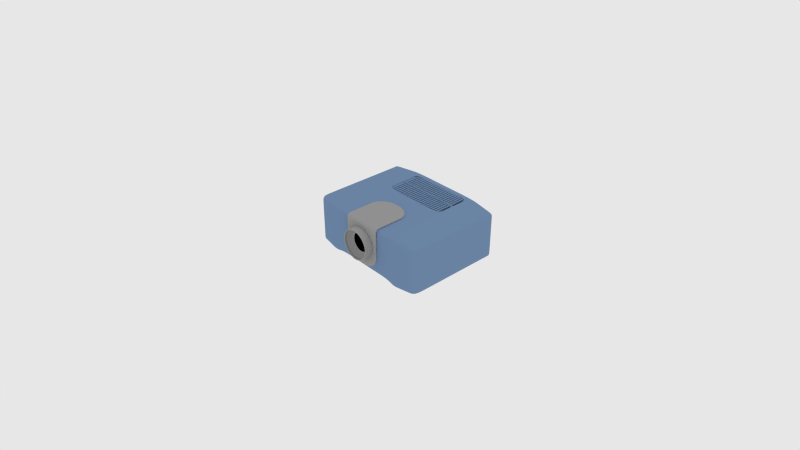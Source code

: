 # Source: projetor.blend  (saved by Blender 2.56.0; exported with 4.5.12 LTS)
import bpy
from mathutils import Matrix  # noqa: F401  (used for matrix-valued properties, if any)

bpy.ops.wm.read_factory_settings(use_empty=True)
scene = bpy.context.scene
scene.name = 'Scene'

# ---- collections
col_collection_1 = bpy.data.collections.new('Collection 1'); scene.collection.children.link(col_collection_1)

# ---- materials (node trees are filled in below, after node groups)
mat_projector = bpy.data.materials.new('Projector')
mat_projector.alpha_threshold = 0.0
mat_projector.use_transparent_shadow = False
mat_projector.diffuse_color = (0.1716, 0.2718, 0.437, 1.0)
mat_projector.roughness = 0.5
mat_projector.line_color = (0.0, 0.0, 0.0, 1.0)
mat_lense = bpy.data.materials.new('Lense')
mat_lense.alpha_threshold = 0.0
mat_lense.use_transparent_shadow = False
mat_lense.preview_render_type = 'SHADERBALL'
mat_lense.diffuse_color = (0.3343, 0.3343, 0.3343, 1.0)
mat_lense.roughness = 0.5
mat_lense.line_color = (0.0, 0.0, 0.0, 1.0)
mat_black = bpy.data.materials.new('Black')
mat_black.alpha_threshold = 0.0
mat_black.use_transparent_shadow = False
mat_black.diffuse_color = (0.0, 0.0, 0.0, 1.0)
mat_black.roughness = 0.5
mat_black.line_color = (0.0, 0.0, 0.0, 1.0)

# ---- material node trees

# ---- world
world_world = bpy.data.worlds.new('World'); scene.world = world_world
world_world.color = (0.8007, 0.8007, 0.8007)
world_world.use_sun_shadow = False
world_world.sun_shadow_jitter_overblur = 0.0
world_world.cycles.sampling_method = 'MANUAL'
world_world.cycles.sample_map_resolution = 256

# ---- cameras
cam_camera = bpy.data.cameras.new('Camera')
cam_camera.clip_end = 100.0
cam_camera.lens = 35.0
cam_camera.ortho_scale = 7.314
cam_camera.dof.focus_distance = 0.0
cam_camera.dof.aperture_fstop = 128.0

# ---- lights
light_lamp = bpy.data.lights.new('Lamp', 'POINT')
light_lamp.transmission_factor = 0.0
light_lamp.cutoff_distance = 30.0
light_lamp.energy = 100.0
light_lamp.shadow_buffer_clip_start = 1.001
light_lamp.shadow_soft_size = 1.0
light_lamp.shadow_maximum_resolution = 0.006
light_lamp.use_absolute_resolution = True
light_lamp.cycles.use_multiple_importance_sampling = False

# ---- meshes
me_projector = bpy.data.meshes.new('Projector')
me_projector.from_pydata([(0.1105, 0.03413, -0.1894), (-0.1106, 0.03413, -0.1894), (0.1105, 0.03413, -0.0666), (-0.1106, 0.03413, -0.0666), (0.1058, 0.03413, -0.1894), (0.1011, 0.03413, -0.1894), (0.09641, 0.03413, -0.1894), (0.0917, 0.03413, -0.1894), (0.087, 0.03413, -0.1894), (0.08229, 0.03413, -0.1894), (0.07759, 0.03413, -0.1894), (0.07288, 0.03413, -0.1894), (0.06818, 0.03413, -0.1894), (0.06347, 0.03413, -0.1894), (0.05877, 0.03413, -0.1894), (0.05406, 0.03413, -0.1894), (0.04936, 0.03413, -0.1894), (0.04465, 0.03413, -0.1894), (0.03995, 0.03413, -0.1894), (0.03525, 0.03413, -0.1894), (0.03054, 0.03413, -0.1894), (0.02584, 0.03413, -0.1894), (0.02113, 0.03413, -0.1894), (0.01643, 0.03413, -0.1894), (0.01172, 0.03413, -0.1894), (0.007016, 0.03413, -0.1894), (0.002311, 0.03413, -0.1894), (-0.002394, 0.03413, -0.1894), (-0.007098, 0.03413, -0.1894), (-0.0118, 0.03413, -0.1894), (-0.01651, 0.03413, -0.1894), (-0.02121, 0.03413, -0.1894), (-0.02592, 0.03413, -0.1894), (-0.03062, 0.03413, -0.1894), (-0.03533, 0.03413, -0.1894), (-0.04003, 0.03413, -0.1894), (-0.04474, 0.03413, -0.1894), (-0.04944, 0.03413, -0.1894), (-0.05415, 0.03413, -0.1894), (-0.05885, 0.03413, -0.1894), (-0.06356, 0.03413, -0.1894), (-0.06826, 0.03413, -0.1894), (-0.07297, 0.03413, -0.1894), (-0.07767, 0.03413, -0.1894), (-0.08238, 0.03413, -0.1894), (-0.08708, 0.03413, -0.1894), (-0.09179, 0.03413, -0.1894), (-0.09649, 0.03413, -0.1894), (-0.1012, 0.03413, -0.1894), (-0.1059, 0.03413, -0.1894), (0.1058, 0.03413, -0.0666), (0.1011, 0.03413, -0.0666), (0.09641, 0.03413, -0.0666), (0.0917, 0.03413, -0.0666), (0.087, 0.03413, -0.0666), (0.08229, 0.03413, -0.0666), (0.07759, 0.03413, -0.0666), (0.07288, 0.03413, -0.0666), (0.06818, 0.03413, -0.0666), (0.06347, 0.03413, -0.0666), (0.05877, 0.03413, -0.0666), (0.05406, 0.03413, -0.0666), (0.04936, 0.03413, -0.0666), (0.04465, 0.03413, -0.0666), (0.03995, 0.03413, -0.0666), (0.03525, 0.03413, -0.0666), (0.03054, 0.03413, -0.0666), (0.02584, 0.03413, -0.0666), (0.02113, 0.03413, -0.0666), (0.01643, 0.03413, -0.0666), (0.01172, 0.03413, -0.0666), (0.007016, 0.03413, -0.0666), (0.002311, 0.03413, -0.0666), (-0.002394, 0.03413, -0.0666), (-0.007098, 0.03413, -0.0666), (-0.0118, 0.03413, -0.0666), (-0.01651, 0.03413, -0.0666), (-0.02121, 0.03413, -0.0666), (-0.02592, 0.03413, -0.0666), (-0.03062, 0.03413, -0.0666), (-0.03533, 0.03413, -0.0666), (-0.04003, 0.03413, -0.0666), (-0.04474, 0.03413, -0.0666), (-0.04944, 0.03413, -0.0666), (-0.05415, 0.03413, -0.0666), (-0.05885, 0.03413, -0.0666), (-0.06356, 0.03413, -0.0666), (-0.06826, 0.03413, -0.0666), (-0.07297, 0.03413, -0.0666), (-0.07767, 0.03413, -0.0666), (-0.08238, 0.03413, -0.0666), (-0.08708, 0.03413, -0.0666), (-0.09179, 0.03413, -0.0666), (-0.09649, 0.03413, -0.0666), (-0.1012, 0.03413, -0.0666), (-0.1059, 0.03413, -0.0666), (0.1105, 0.03413, -0.1828), (0.1105, 0.03413, -0.07323), (-0.1106, 0.03413, -0.1828), (-0.1106, 0.03413, -0.07323), (0.1058, 0.02938, -0.07323), (0.1058, 0.02938, -0.1828), (0.1011, 0.02938, -0.07323), (0.1011, 0.02938, -0.1828), (0.09641, 0.02938, -0.07323), (0.09641, 0.02938, -0.1828), (0.0917, 0.02938, -0.07323), (0.0917, 0.02938, -0.1828), (0.087, 0.02938, -0.07323), (0.087, 0.02938, -0.1828), (0.08229, 0.02938, -0.07323), (0.08229, 0.02938, -0.1828), (0.07759, 0.02938, -0.07323), (0.07759, 0.02938, -0.1828), (0.07288, 0.02938, -0.07323), (0.07288, 0.02938, -0.1828), (0.06818, 0.02938, -0.07323), (0.06818, 0.02938, -0.1828), (0.06347, 0.02938, -0.07323), (0.06347, 0.02938, -0.1828), (0.05877, 0.02938, -0.07323), (0.05877, 0.02938, -0.1828), (0.05406, 0.02938, -0.07323), (0.05406, 0.02938, -0.1828), (0.04936, 0.02938, -0.07323), (0.04936, 0.02938, -0.1828), (0.04465, 0.02938, -0.07323), (0.04465, 0.02938, -0.1828), (0.03995, 0.02938, -0.07323), (0.03995, 0.02938, -0.1828), (0.03525, 0.02938, -0.07323), (0.03525, 0.02938, -0.1828), (0.03054, 0.02938, -0.07323), (0.03054, 0.02938, -0.1828), (0.02584, 0.02938, -0.07323), (0.02584, 0.02938, -0.1828), (0.02113, 0.02938, -0.07323), (0.02113, 0.02938, -0.1828), (0.01643, 0.02938, -0.07323), (0.01643, 0.02938, -0.1828), (0.01172, 0.02938, -0.07323), (0.01172, 0.02938, -0.1828), (0.007016, 0.02938, -0.07323), (0.007016, 0.02938, -0.1828), (0.002311, 0.02938, -0.07323), (0.002311, 0.02938, -0.1828), (-0.002394, 0.02938, -0.07323), (-0.002394, 0.02938, -0.1828), (-0.007098, 0.02938, -0.07323), (-0.007098, 0.02938, -0.1828), (-0.0118, 0.02938, -0.07323), (-0.0118, 0.02938, -0.1828), (-0.01651, 0.02938, -0.07323), (-0.01651, 0.02938, -0.1828), (-0.02121, 0.02938, -0.07323), (-0.02121, 0.02938, -0.1828), (-0.02592, 0.02938, -0.07323), (-0.02592, 0.02938, -0.1828), (-0.03062, 0.02938, -0.07323), (-0.03062, 0.02938, -0.1828), (-0.03533, 0.02938, -0.07323), (-0.03533, 0.02938, -0.1828), (-0.04003, 0.02938, -0.07323), (-0.04003, 0.02938, -0.1828), (-0.04474, 0.02938, -0.07323), (-0.04474, 0.02938, -0.1828), (-0.04944, 0.02938, -0.07323), (-0.04944, 0.02938, -0.1828), (-0.05415, 0.02938, -0.07323), (-0.05415, 0.02938, -0.1828), (-0.05885, 0.02938, -0.07323), (-0.05885, 0.02938, -0.1828), (-0.06356, 0.02938, -0.07323), (-0.06356, 0.02938, -0.1828), (-0.06826, 0.02938, -0.07323), (-0.06826, 0.02938, -0.1828), (-0.07297, 0.02938, -0.07323), (-0.07297, 0.02938, -0.1828), (-0.07767, 0.02938, -0.07323), (-0.07767, 0.02938, -0.1828), (-0.08238, 0.02938, -0.07323), (-0.08238, 0.02938, -0.1828), (-0.08708, 0.02938, -0.07323), (-0.08708, 0.02938, -0.1828), (-0.09179, 0.02938, -0.07323), (-0.09179, 0.02938, -0.1828), (-0.09649, 0.02938, -0.07323), (-0.09649, 0.02938, -0.1828), (-0.1012, 0.02938, -0.07323), (-0.1012, 0.02938, -0.1828), (-0.1059, 0.02938, -0.07323), (-0.1059, 0.02938, -0.1828), (0.1105, 0.03413, -0.1303), (0.1105, 0.03413, -0.1257), (-0.1106, 0.03413, -0.1303), (-0.1106, 0.03413, -0.1257), (0.1058, 0.02938, -0.1303), (0.1058, 0.02938, -0.1257), (0.1011, 0.02938, -0.1257), (0.1011, 0.02938, -0.1303), (0.09641, 0.02938, -0.1257), (0.09641, 0.02938, -0.1303), (0.0917, 0.02938, -0.1257), (0.0917, 0.02938, -0.1303), (0.087, 0.02938, -0.1257), (0.087, 0.02938, -0.1303), (0.08229, 0.02938, -0.1257), (0.08229, 0.02938, -0.1303), (0.07759, 0.02938, -0.1257), (0.07759, 0.02938, -0.1303), (0.07288, 0.02938, -0.1257), (0.07288, 0.02938, -0.1303), (0.06818, 0.02938, -0.1257), (0.06818, 0.02938, -0.1303), (0.06347, 0.02938, -0.1257), (0.06347, 0.02938, -0.1303), (0.05877, 0.02938, -0.1257), (0.05877, 0.02938, -0.1303), (0.05406, 0.02938, -0.1257), (0.05406, 0.02938, -0.1303), (0.04936, 0.02938, -0.1257), (0.04936, 0.02938, -0.1303), (0.04465, 0.02938, -0.1257), (0.04465, 0.02938, -0.1303), (0.03995, 0.02938, -0.1257), (0.03995, 0.02938, -0.1303), (0.03525, 0.02938, -0.1257), (0.03525, 0.02938, -0.1303), (0.03054, 0.02938, -0.1257), (0.03054, 0.02938, -0.1303), (0.02584, 0.02938, -0.1257), (0.02584, 0.02938, -0.1303), (0.02113, 0.02938, -0.1257), (0.02113, 0.02938, -0.1303), (0.01643, 0.02938, -0.1257), (0.01643, 0.02938, -0.1303), (0.01172, 0.02938, -0.1257), (0.01172, 0.02938, -0.1303), (0.007016, 0.02938, -0.1257), (0.007016, 0.02938, -0.1303), (0.002311, 0.02938, -0.1257), (0.002311, 0.02938, -0.1303), (-0.002394, 0.02938, -0.1257), (-0.002394, 0.02938, -0.1303), (-0.007098, 0.02938, -0.1257), (-0.007098, 0.02938, -0.1303), (-0.0118, 0.02938, -0.1257), (-0.0118, 0.02938, -0.1303), (-0.01651, 0.02938, -0.1257), (-0.01651, 0.02938, -0.1303), (-0.02121, 0.02938, -0.1257), (-0.02121, 0.02938, -0.1303), (-0.02592, 0.02938, -0.1257), (-0.02592, 0.02938, -0.1303), (-0.03062, 0.02938, -0.1257), (-0.03062, 0.02938, -0.1303), (-0.03533, 0.02938, -0.1257), (-0.03533, 0.02938, -0.1303), (-0.04003, 0.02938, -0.1257), (-0.04003, 0.02938, -0.1303), (-0.04474, 0.02938, -0.1257), (-0.04474, 0.02938, -0.1303), (-0.04944, 0.02938, -0.1257), (-0.04944, 0.02938, -0.1303), (-0.05415, 0.02938, -0.1257), (-0.05415, 0.02938, -0.1303), (-0.05885, 0.02938, -0.1257), (-0.05885, 0.02938, -0.1303), (-0.06356, 0.02938, -0.1257), (-0.06356, 0.02938, -0.1303), (-0.06826, 0.02938, -0.1257), (-0.06826, 0.02938, -0.1303), (-0.07297, 0.02938, -0.1257), (-0.07297, 0.02938, -0.1303), (-0.07767, 0.02938, -0.1257), (-0.07767, 0.02938, -0.1303), (-0.08238, 0.02938, -0.1257), (-0.08238, 0.02938, -0.1303), (-0.08708, 0.02938, -0.1257), (-0.08708, 0.02938, -0.1303), (-0.09179, 0.02938, -0.1257), (-0.09179, 0.02938, -0.1303), (-0.09649, 0.02938, -0.1257), (-0.09649, 0.02938, -0.1303), (-0.1012, 0.02938, -0.1257), (-0.1012, 0.02938, -0.1303), (-0.1059, 0.02938, -0.1257), (-0.1059, 0.02938, -0.1303), (0.1105, 0.03413, -0.1262), (0.1105, 0.03413, -0.1298), (-0.1106, 0.03413, -0.1262), (-0.1106, 0.03413, -0.1298), (0.1058, 0.03413, -0.1262), (0.1058, 0.03413, -0.1298), (0.1011, 0.03413, -0.1262), (0.1011, 0.03413, -0.1298), (0.09641, 0.03413, -0.1262), (0.09641, 0.03413, -0.1298), (0.0917, 0.03413, -0.1262), (0.0917, 0.03413, -0.1298), (0.087, 0.03413, -0.1262), (0.087, 0.03413, -0.1298), (0.08229, 0.03413, -0.1262), (0.08229, 0.03413, -0.1298), (0.07759, 0.03413, -0.1262), (0.07759, 0.03413, -0.1298), (0.07288, 0.03413, -0.1262), (0.07288, 0.03413, -0.1298), (0.06818, 0.03413, -0.1262), (0.06818, 0.03413, -0.1298), (0.06347, 0.03413, -0.1262), (0.06347, 0.03413, -0.1298), (0.05877, 0.03413, -0.1262), (0.05877, 0.03413, -0.1298), (0.05406, 0.03413, -0.1262), (0.05406, 0.03413, -0.1298), (0.04936, 0.03413, -0.1262), (0.04936, 0.03413, -0.1298), (0.04465, 0.03413, -0.1262), (0.04465, 0.03413, -0.1298), (0.03995, 0.03413, -0.1262), (0.03995, 0.03413, -0.1298), (0.03525, 0.03413, -0.1262), (0.03525, 0.03413, -0.1298), (0.03054, 0.03413, -0.1262), (0.03054, 0.03413, -0.1298), (0.02584, 0.03413, -0.1262), (0.02584, 0.03413, -0.1298), (0.02113, 0.03413, -0.1262), (0.02113, 0.03413, -0.1298), (0.01643, 0.03413, -0.1262), (0.01643, 0.03413, -0.1298), (0.01172, 0.03413, -0.1262), (0.01172, 0.03413, -0.1298), (0.007016, 0.03413, -0.1262), (0.007016, 0.03413, -0.1298), (0.002311, 0.03413, -0.1262), (0.002311, 0.03413, -0.1298), (-0.002394, 0.03413, -0.1262), (-0.002394, 0.03413, -0.1298), (-0.007098, 0.03413, -0.1262), (-0.007098, 0.03413, -0.1298), (-0.0118, 0.03413, -0.1262), (-0.0118, 0.03413, -0.1298), (-0.01651, 0.03413, -0.1262), (-0.01651, 0.03413, -0.1298), (-0.02121, 0.03413, -0.1298), (-0.02121, 0.03413, -0.1262), (-0.02592, 0.03413, -0.1262), (-0.02592, 0.03413, -0.1298), (-0.03062, 0.03413, -0.1262), (-0.03062, 0.03413, -0.1298), (-0.03533, 0.03413, -0.1298), (-0.03533, 0.03413, -0.1262), (-0.04003, 0.03413, -0.1262), (-0.04003, 0.03413, -0.1298), (-0.04474, 0.03413, -0.1298), (-0.04474, 0.03413, -0.1262), (-0.04944, 0.03413, -0.1298), (-0.04944, 0.03413, -0.1262), (-0.05415, 0.03413, -0.1298), (-0.05415, 0.03413, -0.1262), (-0.05885, 0.03413, -0.1298), (-0.05885, 0.03413, -0.1262), (-0.06356, 0.03413, -0.1298), (-0.06356, 0.03413, -0.1262), (-0.06826, 0.03413, -0.1298), (-0.06826, 0.03413, -0.1262), (-0.07297, 0.03413, -0.1298), (-0.07297, 0.03413, -0.1262), (-0.07767, 0.03413, -0.1262), (-0.07767, 0.03413, -0.1298), (-0.08238, 0.03413, -0.1298), (-0.08238, 0.03413, -0.1262), (-0.08708, 0.03413, -0.1298), (-0.08708, 0.03413, -0.1262), (-0.09179, 0.03413, -0.1298), (-0.09179, 0.03413, -0.1262), (-0.09649, 0.03413, -0.1298), (-0.09649, 0.03413, -0.1262), (-0.1012, 0.03413, -0.1298), (-0.1012, 0.03413, -0.1262), (-0.1059, 0.03413, -0.1298), (-0.1059, 0.03413, -0.1262), (-0.1012, 0.03346, -0.1254), (-0.09649, 0.03346, -0.1254), (-0.1012, 0.03346, -0.1306), (-0.09649, 0.03346, -0.1306), (-0.09179, 0.03346, -0.1254), (-0.08708, 0.03346, -0.1254), (-0.09179, 0.03346, -0.1306), (-0.08708, 0.03346, -0.1306), (-0.08238, 0.03346, -0.1254), (-0.07767, 0.03346, -0.1254), (-0.08238, 0.03346, -0.1306), (-0.07767, 0.03346, -0.1306), (-0.07297, 0.03346, -0.1254), (-0.06826, 0.03346, -0.1254), (-0.07297, 0.03346, -0.1306), (-0.06826, 0.03346, -0.1306), (-0.06356, 0.03346, -0.1254), (-0.05885, 0.03346, -0.1254), (-0.06356, 0.03346, -0.1306), (-0.05885, 0.03346, -0.1306), (-0.05415, 0.03346, -0.1254), (-0.04944, 0.03346, -0.1254), (-0.05415, 0.03346, -0.1306), (-0.04944, 0.03346, -0.1306), (-0.04474, 0.03346, -0.1254), (-0.04003, 0.03346, -0.1254), (-0.04474, 0.03346, -0.1306), (-0.04003, 0.03346, -0.1306), (-0.03062, 0.03346, -0.1254), (-0.03533, 0.03346, -0.1254), (-0.03062, 0.03346, -0.1306), (-0.03533, 0.03346, -0.1306), (-0.02592, 0.03346, -0.1254), (-0.02121, 0.03346, -0.1254), (-0.02121, 0.03346, -0.1306), (-0.02592, 0.03346, -0.1306), (-0.0118, 0.03346, -0.1254), (-0.01651, 0.03346, -0.1254), (-0.0118, 0.03346, -0.1306), (-0.01651, 0.03346, -0.1306), (-0.007098, 0.03346, -0.1254), (-0.002394, 0.03346, -0.1254), (-0.007098, 0.03346, -0.1306), (-0.002394, 0.03346, -0.1306), (0.007016, 0.03346, -0.1254), (0.002311, 0.03346, -0.1254), (0.007016, 0.03346, -0.1306), (0.002311, 0.03346, -0.1306), (0.01643, 0.03346, -0.1254), (0.01172, 0.03346, -0.1254), (0.01643, 0.03346, -0.1306), (0.01172, 0.03346, -0.1306), (0.02584, 0.03346, -0.1254), (0.02113, 0.03346, -0.1254), (0.02584, 0.03346, -0.1306), (0.02113, 0.03346, -0.1306), (0.03525, 0.03346, -0.1254), (0.03054, 0.03346, -0.1254), (0.03525, 0.03346, -0.1306), (0.03054, 0.03346, -0.1306), (0.04465, 0.03346, -0.1254), (0.03995, 0.03346, -0.1254), (0.04465, 0.03346, -0.1306), (0.03995, 0.03346, -0.1306), (0.05406, 0.03346, -0.1254), (0.04936, 0.03346, -0.1254), (0.05406, 0.03346, -0.1306), (0.04936, 0.03346, -0.1306), (0.06347, 0.03346, -0.1254), (0.05877, 0.03346, -0.1254), (0.06347, 0.03346, -0.1306), (0.05877, 0.03346, -0.1306), (0.07288, 0.03346, -0.1254), (0.06818, 0.03346, -0.1254), (0.07288, 0.03346, -0.1306), (0.06818, 0.03346, -0.1306), (0.08229, 0.03346, -0.1254), (0.07759, 0.03346, -0.1254), (0.08229, 0.03346, -0.1306), (0.07759, 0.03346, -0.1306), (0.0917, 0.03346, -0.1254), (0.087, 0.03346, -0.1254), (0.0917, 0.03346, -0.1306), (0.087, 0.03346, -0.1306), (0.1011, 0.03346, -0.1254), (0.09641, 0.03346, -0.1254), (0.1011, 0.03346, -0.1306), (0.09641, 0.03346, -0.1306), (-0.1012, 0.03346, -0.1886), (-0.1012, 0.03346, -0.06744), (-0.09649, 0.03346, -0.1886), (-0.09649, 0.03346, -0.06744), (-0.09179, 0.03346, -0.1886), (-0.09179, 0.03346, -0.06744), (-0.08708, 0.03346, -0.1886), (-0.08708, 0.03346, -0.06744), (-0.08238, 0.03346, -0.1886), (-0.08238, 0.03346, -0.06744), (-0.07767, 0.03346, -0.1886), (-0.07767, 0.03346, -0.06744), (-0.07297, 0.03346, -0.1886), (-0.07297, 0.03346, -0.06744), (-0.06826, 0.03346, -0.1886), (-0.06826, 0.03346, -0.06744), (-0.06356, 0.03346, -0.1886), (-0.06356, 0.03346, -0.06744), (-0.05885, 0.03346, -0.1886), (-0.05885, 0.03346, -0.06744), (-0.05415, 0.03346, -0.1886), (-0.05415, 0.03346, -0.06744), (-0.04944, 0.03346, -0.1886), (-0.04944, 0.03346, -0.06744), (-0.04474, 0.03346, -0.1886), (-0.04474, 0.03346, -0.06744), (-0.04003, 0.03346, -0.1886), (-0.04003, 0.03346, -0.06744), (-0.03533, 0.03346, -0.1886), (-0.03533, 0.03346, -0.06744), (-0.03062, 0.03346, -0.1886), (-0.03062, 0.03346, -0.06744), (-0.02592, 0.03346, -0.1886), (-0.02592, 0.03346, -0.06744), (-0.02121, 0.03346, -0.1886), (-0.02121, 0.03346, -0.06744), (-0.01651, 0.03346, -0.1886), (-0.01651, 0.03346, -0.06744), (-0.0118, 0.03346, -0.1886), (-0.0118, 0.03346, -0.06744), (-0.007098, 0.03346, -0.1886), (-0.007098, 0.03346, -0.06744), (-0.002394, 0.03346, -0.1886), (-0.002394, 0.03346, -0.06744), (0.002311, 0.03346, -0.1886), (0.002311, 0.03346, -0.06744), (0.007016, 0.03346, -0.1886), (0.007016, 0.03346, -0.06744), (0.01172, 0.03346, -0.1886), (0.01172, 0.03346, -0.06744), (0.01643, 0.03346, -0.1886), (0.01643, 0.03346, -0.06744), (0.02113, 0.03346, -0.1886), (0.02113, 0.03346, -0.06744), (0.02584, 0.03346, -0.1886), (0.02584, 0.03346, -0.06744), (0.03054, 0.03346, -0.1886), (0.03054, 0.03346, -0.06744), (0.03525, 0.03346, -0.1886), (0.03525, 0.03346, -0.06744), (0.03995, 0.03346, -0.1886), (0.03995, 0.03346, -0.06744), (0.04465, 0.03346, -0.1886), (0.04465, 0.03346, -0.06744), (0.04936, 0.03346, -0.1886), (0.04936, 0.03346, -0.06744), (0.05406, 0.03346, -0.1886), (0.05406, 0.03346, -0.06744), (0.05877, 0.03346, -0.1886), (0.05877, 0.03346, -0.06744), (0.06347, 0.03346, -0.1886), (0.06347, 0.03346, -0.06744), (0.06818, 0.03346, -0.1886), (0.06818, 0.03346, -0.06744), (0.07288, 0.03346, -0.1886), (0.07288, 0.03346, -0.06744), (0.07759, 0.03346, -0.1886), (0.07759, 0.03346, -0.06744), (0.08229, 0.03346, -0.1886), (0.08229, 0.03346, -0.06744), (0.087, 0.03346, -0.1886), (0.087, 0.03346, -0.06744), (0.0917, 0.03346, -0.1886), (0.0917, 0.03346, -0.06744), (0.09641, 0.03346, -0.1886), (0.09641, 0.03346, -0.06744), (0.1011, 0.03346, -0.1886), (0.1011, 0.03346, -0.06744), (-4.124e-05, 0.01807, 0.165), (0.009713, 0.01711, 0.165), (0.01909, 0.01426, 0.165), (0.02774, 0.009643, 0.165), (0.03531, 0.003425, 0.165), (0.04153, -0.004152, 0.165), (0.04615, -0.0128, 0.165), (0.049, -0.02218, 0.165), (0.04996, -0.03193, 0.165), (0.049, -0.04169, 0.165), (0.04615, -0.05106, 0.165), (0.04153, -0.05971, 0.165), (0.03531, -0.06729, 0.165), (0.02774, -0.0735, 0.165), (0.01909, -0.07812, 0.165), (0.009713, -0.08097, 0.165), (-4.125e-05, -0.08193, 0.165), (-0.009796, -0.08097, 0.165), (-0.0354, -0.06729, 0.165), (-0.04161, -0.05971, 0.165), (-0.04624, -0.05106, 0.165), (-0.04908, -0.04169, 0.165), (-0.05004, -0.03193, 0.165), (-0.04908, -0.02218, 0.165), (-0.04624, -0.0128, 0.165), (-0.04161, -0.004152, 0.165), (-0.0354, 0.003425, 0.165), (-0.02782, 0.009643, 0.165), (-0.01918, 0.01426, 0.165), (-0.009796, 0.01711, 0.165), (-0.009796, 0.01711, 0.1543), (-0.01918, 0.01426, 0.1543), (-0.02782, 0.009643, 0.1543), (-0.0354, 0.003425, 0.1543), (-0.04161, -0.004152, 0.1543), (-0.04624, -0.0128, 0.1543), (-0.04908, -0.02218, 0.1543), (-0.05004, -0.03193, 0.1543), (-0.04908, -0.04169, 0.1543), (-0.04624, -0.05106, 0.1543), (-0.04161, -0.05971, 0.1543), (-0.0354, -0.06729, 0.1543), (-0.02782, -0.0735, 0.1543), (-0.01918, -0.07812, 0.1543), (-0.009796, -0.08097, 0.1543), (-4.125e-05, -0.08193, 0.1543), (0.009713, -0.08097, 0.1543), (0.01909, -0.07812, 0.1543), (0.02774, -0.0735, 0.1543), (0.03531, -0.06729, 0.1543), (0.04153, -0.05971, 0.1543), (0.04615, -0.05106, 0.1543), (0.049, -0.04169, 0.1543), (0.04996, -0.03193, 0.1543), (0.049, -0.02218, 0.1543), (0.04615, -0.0128, 0.1543), (0.04153, -0.004152, 0.1543), (0.03531, 0.003425, 0.1543), (0.02774, 0.009643, 0.1543), (0.01909, 0.01426, 0.1543), (0.009713, 0.01711, 0.1543), (-4.124e-05, 0.01807, 0.1543), (-4.124e-05, 0.01797, 0.154), (0.009694, 0.01701, 0.154), (0.01906, 0.01417, 0.154), (0.02768, 0.009562, 0.154), (0.03524, 0.003356, 0.154), (0.04145, -0.004206, 0.154), (0.04606, -0.01283, 0.154), (0.0489, -0.0222, 0.154), (0.04986, -0.03193, 0.154), (0.0489, -0.04167, 0.154), (0.04606, -0.05103, 0.154), (0.04145, -0.05965, 0.154), (0.03524, -0.06722, 0.154), (0.02768, -0.07342, 0.154), (0.01906, -0.07803, 0.154), (0.009694, -0.08087, 0.154), (-4.125e-05, -0.08183, 0.154), (-0.009777, -0.08087, 0.154), (-0.01914, -0.07803, 0.154), (-0.02777, -0.07342, 0.154), (-0.03533, -0.06722, 0.154), (-0.04153, -0.05965, 0.154), (-0.04614, -0.05103, 0.154), (-0.04898, -0.04167, 0.154), (-0.04994, -0.03193, 0.154), (-0.04898, -0.0222, 0.154), (-0.04614, -0.01283, 0.154), (-0.04153, -0.004206, 0.154), (-0.03533, 0.003356, 0.154), (-0.02777, 0.009562, 0.154), (-0.01914, 0.01417, 0.154), (-0.009777, 0.01701, 0.154), (-0.00984, 0.01733, 0.1536), (-0.01926, 0.01447, 0.1536), (-0.02795, 0.009832, 0.1536), (-0.03556, 0.003585, 0.1536), (-0.0418, -0.004026, 0.1536), (-0.04644, -0.01271, 0.1536), (-0.0493, -0.02213, 0.1536), (-0.05027, -0.03193, 0.1536), (-0.0493, -0.04173, 0.1536), (-0.04644, -0.05115, 0.1536), (-0.0418, -0.05984, 0.1536), (-0.03556, -0.06745, 0.1536), (-0.02795, -0.07369, 0.1536), (-0.01926, -0.07833, 0.1536), (-0.00984, -0.08119, 0.1536), (-4.125e-05, -0.08216, 0.1536), (0.009758, -0.08119, 0.1536), (0.01918, -0.07833, 0.1536), (0.02786, -0.07369, 0.1536), (0.03547, -0.06745, 0.1536), (0.04172, -0.05984, 0.1536), (0.04636, -0.05115, 0.1536), (0.04922, -0.04173, 0.1536), (0.05019, -0.03193, 0.1536), (0.04922, -0.02213, 0.1536), (0.04636, -0.01271, 0.1536), (0.04172, -0.004026, 0.1536), (0.03547, 0.003585, 0.1536), (0.02786, 0.009832, 0.1536), (0.01918, 0.01447, 0.1536), (0.009758, 0.01733, 0.1536), (-4.124e-05, 0.0183, 0.1536), (-4.124e-05, 0.0183, 0.1399), (0.009758, 0.01733, 0.1399), (0.01918, 0.01447, 0.1399), (0.02786, 0.009832, 0.1399), (0.03547, 0.003585, 0.1399), (0.04172, -0.004026, 0.1399), (0.04636, -0.01271, 0.1399), (0.04922, -0.02213, 0.1399), (0.05019, -0.03193, 0.1399), (0.04922, -0.04173, 0.1399), (0.04636, -0.05115, 0.1399), (0.04172, -0.05984, 0.1399), (0.03547, -0.06745, 0.1399), (0.02786, -0.07369, 0.1399), (0.01918, -0.07833, 0.1399), (0.009758, -0.08119, 0.1399), (-4.125e-05, -0.08216, 0.1399), (-0.00984, -0.08119, 0.1399), (-0.01926, -0.07833, 0.1399), (-0.02795, -0.07369, 0.1399), (-0.03556, -0.06745, 0.1399), (-0.0418, -0.05984, 0.1399), (-0.04644, -0.05115, 0.1399), (-0.0493, -0.04173, 0.1399), (-0.05027, -0.03193, 0.1399), (-0.0493, -0.02213, 0.1399), (-0.04644, -0.01271, 0.1399), (-0.0418, -0.004026, 0.1399), (-0.03556, 0.003585, 0.1399), (-0.02795, 0.009832, 0.1399), (-0.01926, 0.01447, 0.1399), (-0.00984, 0.01733, 0.1399), (-0.009723, 0.01674, 0.1392), (-0.01903, 0.01392, 0.1392), (-0.02761, 0.009334, 0.1392), (-0.03513, 0.003162, 0.1392), (-0.04131, -0.004358, 0.1392), (-0.04589, -0.01294, 0.1392), (-0.04872, -0.02225, 0.1392), (-0.04967, -0.03193, 0.1392), (-0.04872, -0.04161, 0.1392), (-0.04589, -0.05092, 0.1392), (-0.04131, -0.0595, 0.1392), (-0.03513, -0.06702, 0.1392), (-0.02761, -0.0732, 0.1392), (-0.01903, -0.07778, 0.1392), (-0.009723, -0.08061, 0.1392), (-4.125e-05, -0.08156, 0.1392), (0.009641, -0.08061, 0.1392), (0.01895, -0.07778, 0.1392), (0.02753, -0.0732, 0.1392), (0.03505, -0.06702, 0.1392), (0.04122, -0.0595, 0.1392), (0.04581, -0.05092, 0.1392), (0.04863, -0.04161, 0.1392), (0.04959, -0.03193, 0.1392), (0.04863, -0.02225, 0.1392), (0.04581, -0.01294, 0.1392), (0.04122, -0.004358, 0.1392), (0.03505, 0.003162, 0.1392), (0.02753, 0.009334, 0.1392), (0.01895, 0.01392, 0.1392), (0.009641, 0.01674, 0.1392), (-4.124e-05, 0.0177, 0.1392), (-4.123e-05, -0.03193, 0.1392), (-0.009642, 0.01634, 0.1654), (-0.01887, 0.01354, 0.1654), (-0.02738, 0.008988, 0.1654), (-0.03484, 0.002868, 0.1654), (-0.04096, -0.004589, 0.1654), (-0.04551, -0.0131, 0.1654), (-0.04831, -0.02233, 0.1654), (-0.04925, -0.03193, 0.1654), (-0.04831, -0.04153, 0.1654), (-0.04551, -0.05076, 0.1654), (-0.04096, -0.05927, 0.1654), (-0.03484, -0.06673, 0.1654), (-0.02738, -0.07285, 0.1654), (-0.01887, -0.0774, 0.1654), (-0.009642, -0.0802, 0.1654), (-4.125e-05, -0.08114, 0.1654), (0.00956, -0.0802, 0.1654), (0.01879, -0.0774, 0.1654), (0.0273, -0.07285, 0.1654), (0.03476, -0.06673, 0.1654), (0.04088, -0.05927, 0.1654), (0.04543, -0.05076, 0.1654), (0.04823, -0.04153, 0.1654), (0.04917, -0.03193, 0.1654), (0.04823, -0.02233, 0.1654), (0.04543, -0.0131, 0.1654), (0.04088, -0.004589, 0.1654), (0.03476, 0.002868, 0.1654), (0.0273, 0.008988, 0.1654), (0.01879, 0.01354, 0.1654), (0.00956, 0.01634, 0.1654), (-4.124e-05, 0.01728, 0.1654), (-4.124e-05, 0.01594, 0.1654), (0.009299, 0.01502, 0.1654), (0.01828, 0.0123, 0.1654), (0.02656, 0.007875, 0.1654), (0.03381, 0.001922, 0.1654), (0.03976, -0.005333, 0.1654), (0.04419, -0.01361, 0.1654), (0.04691, -0.02259, 0.1654), (0.04783, -0.03193, 0.1654), (0.04691, -0.04127, 0.1654), (0.04419, -0.05025, 0.1654), (0.03976, -0.05853, 0.1654), (0.03381, -0.06578, 0.1654), (0.02656, -0.07174, 0.1654), (0.01828, -0.07616, 0.1654), (0.009299, -0.07888, 0.1654), (-4.125e-05, -0.0798, 0.1654), (-0.009381, -0.07888, 0.1654), (-0.01836, -0.07616, 0.1654), (-0.02664, -0.07174, 0.1654), (-0.03389, -0.06578, 0.1654), (-0.03985, -0.05853, 0.1654), (-0.04427, -0.05025, 0.1654), (-0.047, -0.04127, 0.1654), (-0.04792, -0.03193, 0.1654), (-0.047, -0.02259, 0.1654), (-0.04427, -0.01361, 0.1654), (-0.03985, -0.005333, 0.1654), (-0.03389, 0.001922, 0.1654), (-0.02664, 0.007875, 0.1654), (-0.01836, 0.0123, 0.1654), (-0.009381, 0.01502, 0.1654), (-0.009263, 0.01443, 0.165), (-0.01813, 0.01174, 0.165), (-0.0263, 0.007371, 0.165), (-0.03346, 0.001493, 0.165), (-0.03934, -0.00567, 0.165), (-0.04371, -0.01384, 0.165), (-0.0464, -0.02271, 0.165), (-0.04731, -0.03193, 0.165), (-0.0464, -0.04115, 0.165), (-0.04371, -0.05002, 0.165), (-0.03934, -0.05819, 0.165), (-0.03346, -0.06535, 0.165), (-0.0263, -0.07123, 0.165), (-0.01813, -0.0756, 0.165), (-0.009263, -0.07829, 0.165), (-4.125e-05, -0.0792, 0.165), (0.00918, -0.07829, 0.165), (0.01805, -0.0756, 0.165), (0.02622, -0.07123, 0.165), (0.03338, -0.06535, 0.165), (0.03926, -0.05819, 0.165), (0.04363, -0.05002, 0.165), (0.04632, -0.04115, 0.165), (0.04723, -0.03193, 0.165), (0.04632, -0.02271, 0.165), (0.04363, -0.01384, 0.165), (0.03926, -0.00567, 0.165), (0.03338, 0.001493, 0.165), (0.02622, 0.007371, 0.165), (0.01805, 0.01174, 0.165), (0.00918, 0.01443, 0.165), (-4.124e-05, 0.01534, 0.165), (-4.124e-05, 0.01534, 0.1573), (0.00918, 0.01443, 0.1573), (0.01805, 0.01174, 0.1573), (0.02622, 0.007371, 0.1573), (0.03338, 0.001493, 0.1573), (0.03926, -0.00567, 0.1573), (0.04363, -0.01384, 0.1573), (0.04632, -0.02271, 0.1573), (0.04723, -0.03193, 0.1573), (0.04632, -0.04115, 0.1573), (0.04363, -0.05002, 0.1573), (0.03926, -0.05819, 0.1573), (0.03338, -0.06535, 0.1573), (0.02622, -0.07123, 0.1573), (0.01805, -0.0756, 0.1573), (0.00918, -0.07829, 0.1573), (-4.125e-05, -0.0792, 0.1573), (-0.009263, -0.07829, 0.1573), (-0.01813, -0.0756, 0.1573), (-0.0263, -0.07123, 0.1573), (-0.03346, -0.06535, 0.1573), (-0.03934, -0.05819, 0.1573), (-0.04371, -0.05002, 0.1573), (-0.0464, -0.04115, 0.1573), (-0.04731, -0.03193, 0.1573), (-0.0464, -0.02271, 0.1573), (-0.04371, -0.01384, 0.1573), (-0.03934, -0.00567, 0.1573), (-0.03346, 0.001493, 0.1573), (-0.0263, 0.007371, 0.1573), (-0.01813, 0.01174, 0.1573), (-0.009263, 0.01443, 0.1573), (-0.009095, 0.01358, 0.1556), (-0.0178, 0.01094, 0.1556), (-0.02582, 0.006655, 0.1556), (-0.03286, 0.0008842, 0.1556), (-0.03863, -0.006148, 0.1556), (-0.04292, -0.01417, 0.1556), (-0.04556, -0.02288, 0.1556), (-0.04645, -0.03193, 0.1556), (-0.04556, -0.04098, 0.1556), (-0.04292, -0.04969, 0.1556), (-0.03863, -0.05771, 0.1556), (-0.03286, -0.06475, 0.1556), (-0.02582, -0.07052, 0.1556), (-0.0178, -0.0748, 0.1556), (-0.009095, -0.07745, 0.1556), (-4.125e-05, -0.07834, 0.1556), (0.009012, -0.07745, 0.1556), (0.01772, -0.0748, 0.1556), (0.02574, -0.07052, 0.1556), (0.03277, -0.06475, 0.1556), (0.03854, -0.05771, 0.1556), (0.04283, -0.04969, 0.1556), (0.04547, -0.04098, 0.1556), (0.04637, -0.03193, 0.1556), (0.04547, -0.02288, 0.1556), (0.04283, -0.01417, 0.1556), (0.03854, -0.006148, 0.1556), (0.03277, 0.0008841, 0.1556), (0.02574, 0.006655, 0.1556), (0.01772, 0.01094, 0.1556), (0.009012, 0.01358, 0.1556), (-4.124e-05, 0.01448, 0.1556), (-4.124e-05, 0.01236, 0.1526), (0.008599, 0.01151, 0.1526), (0.01691, 0.008989, 0.1526), (0.02457, 0.004896, 0.1526), (0.03128, -0.0006124, 0.1526), (0.03679, -0.007324, 0.1526), (0.04088, -0.01498, 0.1526), (0.0434, -0.02329, 0.1526), (0.04425, -0.03193, 0.1526), (0.0434, -0.04057, 0.1526), (0.04088, -0.04888, 0.1526), (0.03679, -0.05654, 0.1526), (0.03128, -0.06325, 0.1526), (0.02457, -0.06876, 0.1526), (0.01691, -0.07285, 0.1526), (0.008599, -0.07537, 0.1526), (-4.125e-05, -0.07622, 0.1526), (-0.008682, -0.07537, 0.1526), (-0.01699, -0.07285, 0.1526), (-0.02465, -0.06876, 0.1526), (-0.03136, -0.06325, 0.1526), (-0.03687, -0.05654, 0.1526), (-0.04096, -0.04888, 0.1526), (-0.04348, -0.04057, 0.1526), (-0.04433, -0.03193, 0.1526), (-0.04348, -0.02329, 0.1526), (-0.04096, -0.01498, 0.1526), (-0.03687, -0.007324, 0.1526), (-0.03136, -0.0006123, 0.1526), (-0.02465, 0.004896, 0.1526), (-0.01699, 0.008989, 0.1526), (-0.008682, 0.01151, 0.1526), (-0.007749, 0.006818, 0.1463), (-0.01516, 0.00457, 0.1463), (-0.02199, 0.0009187, 0.1463), (-0.02798, -0.003995, 0.1463), (-0.03289, -0.009981, 0.1463), (-0.03654, -0.01681, 0.1463), (-0.03879, -0.02422, 0.1463), (-0.03955, -0.03193, 0.1463), (-0.03879, -0.03964, 0.1463), (-0.03654, -0.04705, 0.1463), (-0.03289, -0.05388, 0.1463), (-0.02798, -0.05987, 0.1463), (-0.02199, -0.06478, 0.1463), (-0.01516, -0.06843, 0.1463), (-0.007749, -0.07068, 0.1463), (-4.125e-05, -0.07144, 0.1463), (0.007666, -0.07068, 0.1463), (0.01508, -0.06843, 0.1463), (0.02191, -0.06478, 0.1463), (0.02789, -0.05987, 0.1463), (0.03281, -0.05388, 0.1463), (0.03646, -0.04705, 0.1463), (0.03871, -0.03964, 0.1463), (0.03947, -0.03193, 0.1463), (0.03871, -0.02422, 0.1463), (0.03646, -0.01681, 0.1463), (0.03281, -0.009981, 0.1463), (0.02789, -0.003995, 0.1463), (0.02191, 0.0009187, 0.1463), (0.01508, 0.00457, 0.1463), (0.007666, 0.006818, 0.1463), (-4.124e-05, 0.007577, 0.1463), (-4.124e-05, 0.0005055, 0.1407), (0.006287, -0.0001178, 0.1407), (0.01237, -0.001964, 0.1407), (0.01798, -0.004961, 0.1407), (0.02289, -0.008995, 0.1407), (0.02693, -0.01391, 0.1407), (0.02993, -0.01952, 0.1407), (0.03177, -0.0256, 0.1407), (0.03239, -0.03193, 0.1407), (0.03177, -0.03826, 0.1407), (0.02993, -0.04434, 0.1407), (0.02693, -0.04995, 0.1407), (0.02289, -0.05487, 0.1407), (0.01798, -0.0589, 0.1407), (0.01237, -0.0619, 0.1407), (0.006287, -0.06374, 0.1407), (-4.125e-05, -0.06437, 0.1407), (-0.006369, -0.06374, 0.1407), (-0.01245, -0.0619, 0.1407), (-0.01806, -0.0589, 0.1407), (-0.02298, -0.05487, 0.1407), (-0.02701, -0.04995, 0.1407), (-0.03001, -0.04434, 0.1407), (-0.03185, -0.03826, 0.1407), (-0.03248, -0.03193, 0.1407), (-0.03185, -0.0256, 0.1407), (-0.03001, -0.01952, 0.1407), (-0.02701, -0.01391, 0.1407), (-0.02298, -0.008995, 0.1407), (-0.01806, -0.004961, 0.1407), (-0.01245, -0.001964, 0.1407), (-0.006369, -0.0001178, 0.1407), (-4.123e-05, -0.03193, 0.1407), (0.06363, -0.057, 0.1392), (-0.06371, -0.057, 0.1392), (-0.06371, 0.01807, 0.1392), (0.06363, 0.01807, 0.1392), (0.06363, 0.03083, 0.1392), (-0.06371, 0.03083, 0.1392), (-0.06371, 0.03891, 0.1346), (0.06363, 0.03891, 0.1346), (0.06363, 0.03891, 0.04726), (-0.06371, 0.03891, 0.04726), (-0.06249, 0.03891, 0.03751), (-0.05886, 0.03891, 0.02813), (-0.05298, 0.03891, 0.01948), (-0.04506, 0.03891, 0.0119), (-0.03541, 0.03891, 0.005686), (-0.02441, 0.03891, 0.001066), (-0.01246, 0.03891, -0.001779), (-4.114e-05, 0.03891, -0.00274), (0.01238, 0.03891, -0.001779), (0.02432, 0.03891, 0.001066), (0.03533, 0.03891, 0.005686), (0.04498, 0.03891, 0.0119), (0.0529, 0.03891, 0.01948), (0.05878, 0.03891, 0.02813), (0.0624, 0.03891, 0.03751), (0.0624, -0.06675, 0.1392), (0.05878, -0.07613, 0.1392), (0.0529, -0.08478, 0.1392), (0.04498, -0.09235, 0.1392), (0.03533, -0.09857, 0.1392), (0.02432, -0.1032, 0.1392), (0.01238, -0.106, 0.1392), (-4.126e-05, -0.107, 0.1392), (-0.01246, -0.106, 0.1392), (-0.02441, -0.1032, 0.1392), (-0.03541, -0.09857, 0.1392), (-0.04506, -0.09235, 0.1392), (-0.05298, -0.08478, 0.1392), (-0.05886, -0.07613, 0.1392), (-0.06249, -0.06675, 0.1392), (-0.06249, -0.07153, 0.1337), (-0.05886, -0.08091, 0.1337), (-0.05298, -0.08955, 0.1337), (-0.04506, -0.09713, 0.1337), (-0.03541, -0.1033, 0.1337), (-0.02441, -0.108, 0.1337), (-0.01246, -0.1108, 0.1337), (-4.126e-05, -0.1118, 0.1337), (0.01238, -0.1108, 0.1337), (0.02432, -0.108, 0.1337), (0.03533, -0.1033, 0.1337), (0.04498, -0.09713, 0.1337), (0.0529, -0.08955, 0.1337), (0.05878, -0.08091, 0.1337), (0.0624, -0.07153, 0.1337), (0.0624, 0.03413, 0.03203), (0.05878, 0.03413, 0.02265), (0.0529, 0.03413, 0.01401), (0.04498, 0.03413, 0.00643), (0.03533, 0.03413, 0.0002121), (0.02432, 0.03413, -0.004408), (0.01238, 0.03413, -0.007254), (-4.115e-05, 0.03413, -0.008214), (-0.01246, 0.03413, -0.007254), (-0.02441, 0.03413, -0.004408), (-0.03541, 0.03413, 0.000212), (-0.04506, 0.03413, 0.00643), (-0.05298, 0.03413, 0.01401), (-0.05886, 0.03413, 0.02265), (-0.06249, 0.03413, 0.03203), (-0.06371, 0.03413, 0.04179), (0.06363, 0.03413, 0.04179), (0.06363, 0.03413, 0.1292), (-0.06371, 0.03413, 0.1292), (-0.06371, 0.02605, 0.1337), (0.06363, 0.02605, 0.1337), (0.06363, 0.01329, 0.1337), (-0.06371, 0.01329, 0.1337), (-0.06371, -0.06178, 0.1337), (0.06363, -0.06178, 0.1337), (-0.2116, -0.1127, 0.1253), (0.2115, -0.1127, 0.1253), (0.2115, 0.02175, 0.1253), (-0.2116, 0.02175, 0.1253), (-0.2116, 0.02896, 0.1208), (0.2115, 0.02896, 0.1208), (0.2115, 0.02896, -0.1896), (-0.2116, 0.02896, -0.1896), (-0.1106, 0.03413, -0.2042), (0.1105, 0.03413, -0.2042), (-0.1106, -0.1273, 0.1337), (0.1105, 0.02605, 0.1337), (-0.1106, 0.02605, 0.1337), (-0.1106, 0.03413, 0.1292), (0.1105, 0.03413, 0.1292), (0.1105, -0.1273, -0.1997), (-0.1106, -0.1273, -0.1997), (-0.1106, -0.1192, -0.2042), (0.1105, -0.1192, -0.2042), (0.1105, -0.1273, 0.1337), (-0.2116, -0.1221, 0.1191), (0.2115, -0.1221, 0.1191), (0.2115, -0.1221, -0.1913), (-0.2116, -0.1221, -0.1913), (-0.2116, -0.1149, -0.1958), (0.2115, -0.1149, -0.1958), (0.2115, 0.01949, -0.1958), (-0.2116, 0.01949, -0.1958), (0.2115, 0.02896, -0.06149), (-0.2116, 0.02896, -0.06149), (-0.1106, 0.03413, -0.0666), (0.1105, 0.03413, -0.0666), (0.1105, -0.1273, -0.06208), (-0.2116, -0.1221, -0.06319), (0.2115, -0.1221, -0.06319), (-0.1106, -0.1273, -0.06208), (0.2115, -0.114, -0.06328), (0.2115, 0.02042, -0.06328), (-0.2116, -0.114, -0.06328), (-0.2116, 0.02042, -0.06328), (0.2115, 0.02896, -0.1759), (-0.2116, 0.02896, -0.1759), (-0.1106, 0.03413, -0.1894), (0.1105, 0.03413, -0.1894), (0.1105, -0.1273, -0.1849), (-0.2116, -0.1221, -0.1776), (0.2115, -0.1221, -0.1776), (-0.1106, -0.1273, -0.1849), (0.2115, -0.1148, -0.1816), (0.2115, 0.01959, -0.1816), (-0.2116, -0.1148, -0.1816), (-0.2116, 0.01959, -0.1816)], [], [(96, 0, 4, 101), (100, 50, 2, 97), (5, 103, 101, 4), (102, 51, 50, 100), (6, 105, 103, 5), (104, 52, 51, 102), (7, 107, 105, 6), (106, 53, 52, 104), (8, 109, 107, 7), (108, 54, 53, 106), (9, 111, 109, 8), (110, 55, 54, 108), (10, 113, 111, 9), (112, 56, 55, 110), (11, 115, 113, 10), (114, 57, 56, 112), (12, 117, 115, 11), (116, 58, 57, 114), (13, 119, 117, 12), (118, 59, 58, 116), (14, 121, 119, 13), (120, 60, 59, 118), (15, 123, 121, 14), (122, 61, 60, 120), (16, 125, 123, 15), (124, 62, 61, 122), (17, 127, 125, 16), (126, 63, 62, 124), (18, 129, 127, 17), (128, 64, 63, 126), (19, 131, 129, 18), (130, 65, 64, 128), (20, 133, 131, 19), (132, 66, 65, 130), (21, 135, 133, 20), (134, 67, 66, 132), (22, 137, 135, 21), (136, 68, 67, 134), (23, 139, 137, 22), (138, 69, 68, 136), (24, 141, 139, 23), (140, 70, 69, 138), (25, 143, 141, 24), (142, 71, 70, 140), (26, 145, 143, 25), (144, 72, 71, 142), (27, 147, 145, 26), (146, 73, 72, 144), (28, 149, 147, 27), (148, 74, 73, 146), (29, 151, 149, 28), (150, 75, 74, 148), (30, 153, 151, 29), (152, 76, 75, 150), (31, 155, 153, 30), (154, 77, 76, 152), (32, 157, 155, 31), (156, 78, 77, 154), (33, 159, 157, 32), (158, 79, 78, 156), (34, 161, 159, 33), (160, 80, 79, 158), (35, 163, 161, 34), (162, 81, 80, 160), (36, 165, 163, 35), (164, 82, 81, 162), (37, 167, 165, 36), (166, 83, 82, 164), (38, 169, 167, 37), (168, 84, 83, 166), (39, 171, 169, 38), (170, 85, 84, 168), (40, 173, 171, 39), (172, 86, 85, 170), (41, 175, 173, 40), (174, 87, 86, 172), (42, 177, 175, 41), (176, 88, 87, 174), (43, 179, 177, 42), (178, 89, 88, 176), (44, 181, 179, 43), (180, 90, 89, 178), (45, 183, 181, 44), (182, 91, 90, 180), (46, 185, 183, 45), (184, 92, 91, 182), (47, 187, 185, 46), (186, 93, 92, 184), (48, 189, 187, 47), (188, 94, 93, 186), (49, 191, 189, 48), (190, 95, 94, 188), (1, 98, 191, 49), (99, 3, 95, 190), (101, 196, 192, 96), (197, 100, 97, 193), (103, 199, 196, 101), (198, 102, 100, 197), (107, 203, 201, 105), (202, 106, 104, 200), (111, 207, 205, 109), (206, 110, 108, 204), (115, 211, 209, 113), (210, 114, 112, 208), (119, 215, 213, 117), (214, 118, 116, 212), (123, 219, 217, 121), (218, 122, 120, 216), (127, 223, 221, 125), (222, 126, 124, 220), (131, 227, 225, 129), (226, 130, 128, 224), (135, 231, 229, 133), (230, 134, 132, 228), (139, 235, 233, 137), (234, 138, 136, 232), (143, 239, 237, 141), (238, 142, 140, 236), (147, 243, 241, 145), (242, 146, 144, 240), (151, 247, 245, 149), (246, 150, 148, 244), (155, 251, 249, 153), (250, 154, 152, 248), (159, 255, 253, 157), (254, 158, 156, 252), (163, 259, 257, 161), (258, 162, 160, 256), (167, 263, 261, 165), (262, 166, 164, 260), (171, 267, 265, 169), (266, 170, 168, 264), (175, 271, 269, 173), (270, 174, 172, 268), (179, 275, 273, 177), (274, 178, 176, 272), (183, 279, 277, 181), (278, 182, 180, 276), (187, 283, 281, 185), (282, 186, 184, 280), (191, 287, 285, 189), (286, 190, 188, 284), (98, 194, 287, 191), (195, 99, 190, 286), (196, 293, 289, 192), (293, 292, 288, 289), (292, 197, 193, 288), (199, 295, 293, 196), (295, 294, 292, 293), (294, 198, 197, 292), (201, 297, 295, 199), (297, 296, 294, 295), (296, 200, 198, 294), (203, 299, 297, 201), (299, 298, 296, 297), (298, 202, 200, 296), (205, 301, 299, 203), (301, 300, 298, 299), (300, 204, 202, 298), (207, 303, 301, 205), (303, 302, 300, 301), (302, 206, 204, 300), (209, 305, 303, 207), (305, 304, 302, 303), (304, 208, 206, 302), (211, 307, 305, 209), (307, 306, 304, 305), (306, 210, 208, 304), (213, 309, 307, 211), (309, 308, 306, 307), (308, 212, 210, 306), (215, 311, 309, 213), (311, 310, 308, 309), (310, 214, 212, 308), (217, 313, 311, 215), (313, 312, 310, 311), (312, 216, 214, 310), (219, 315, 313, 217), (315, 314, 312, 313), (314, 218, 216, 312), (221, 317, 315, 219), (317, 316, 314, 315), (316, 220, 218, 314), (223, 319, 317, 221), (319, 318, 316, 317), (318, 222, 220, 316), (225, 321, 319, 223), (321, 320, 318, 319), (320, 224, 222, 318), (227, 323, 321, 225), (323, 322, 320, 321), (322, 226, 224, 320), (229, 325, 323, 227), (325, 324, 322, 323), (324, 228, 226, 322), (231, 327, 325, 229), (327, 326, 324, 325), (326, 230, 228, 324), (233, 329, 327, 231), (329, 328, 326, 327), (328, 232, 230, 326), (235, 331, 329, 233), (331, 330, 328, 329), (330, 234, 232, 328), (237, 333, 331, 235), (333, 332, 330, 331), (332, 236, 234, 330), (239, 335, 333, 237), (335, 334, 332, 333), (334, 238, 236, 332), (241, 337, 335, 239), (337, 336, 334, 335), (336, 240, 238, 334), (243, 339, 337, 241), (339, 338, 336, 337), (338, 242, 240, 336), (245, 341, 339, 243), (341, 340, 338, 339), (340, 244, 242, 338), (247, 343, 341, 245), (343, 342, 340, 341), (342, 246, 244, 340), (249, 345, 343, 247), (345, 344, 342, 343), (344, 248, 246, 342), (251, 346, 345, 249), (346, 347, 344, 345), (347, 250, 248, 344), (253, 349, 346, 251), (349, 348, 347, 346), (348, 252, 250, 347), (255, 351, 349, 253), (351, 350, 348, 349), (350, 254, 252, 348), (257, 352, 351, 255), (352, 353, 350, 351), (353, 256, 254, 350), (259, 355, 352, 257), (355, 354, 353, 352), (354, 258, 256, 353), (261, 356, 355, 259), (356, 357, 354, 355), (357, 260, 258, 354), (263, 358, 356, 261), (358, 359, 357, 356), (359, 262, 260, 357), (265, 360, 358, 263), (360, 361, 359, 358), (361, 264, 262, 359), (267, 362, 360, 265), (362, 363, 361, 360), (363, 266, 264, 361), (269, 364, 362, 267), (364, 365, 363, 362), (365, 268, 266, 363), (271, 366, 364, 269), (366, 367, 365, 364), (367, 270, 268, 365), (273, 368, 366, 271), (368, 369, 367, 366), (369, 272, 270, 367), (275, 371, 368, 273), (371, 370, 369, 368), (370, 274, 272, 369), (277, 372, 371, 275), (372, 373, 370, 371), (373, 276, 274, 370), (279, 374, 372, 277), (374, 375, 373, 372), (375, 278, 276, 373), (281, 376, 374, 279), (376, 377, 375, 374), (377, 280, 278, 375), (283, 378, 376, 281), (378, 379, 377, 376), (379, 282, 280, 377), (285, 380, 378, 283), (380, 381, 379, 378), (381, 284, 282, 379), (287, 382, 380, 285), (382, 383, 381, 380), (383, 286, 284, 381), (194, 291, 382, 287), (291, 290, 383, 382), (290, 195, 286, 383), (282, 284, 384, 385), (285, 283, 387, 386), (278, 280, 388, 389), (281, 279, 391, 390), (274, 276, 392, 393), (277, 275, 395, 394), (270, 272, 396, 397), (273, 271, 399, 398), (266, 268, 400, 401), (269, 267, 403, 402), (262, 264, 404, 405), (265, 263, 407, 406), (258, 260, 408, 409), (261, 259, 411, 410), (254, 256, 413, 412), (257, 255, 414, 415), (250, 252, 416, 417), (253, 251, 418, 419), (246, 248, 421, 420), (249, 247, 422, 423), (242, 244, 424, 425), (245, 243, 427, 426), (238, 240, 429, 428), (241, 239, 430, 431), (234, 236, 433, 432), (237, 235, 434, 435), (230, 232, 437, 436), (233, 231, 438, 439), (226, 228, 441, 440), (229, 227, 442, 443), (222, 224, 445, 444), (225, 223, 446, 447), (218, 220, 449, 448), (221, 219, 450, 451), (214, 216, 453, 452), (217, 215, 454, 455), (210, 212, 457, 456), (213, 211, 458, 459), (206, 208, 461, 460), (209, 207, 462, 463), (202, 204, 465, 464), (205, 203, 466, 467), (198, 200, 469, 468), (201, 199, 470, 471), (189, 285, 386, 472), (284, 188, 473, 384), (283, 187, 474, 387), (186, 282, 385, 475), (185, 281, 390, 476), (280, 184, 477, 388), (279, 183, 478, 391), (182, 278, 389, 479), (181, 277, 394, 480), (276, 180, 481, 392), (275, 179, 482, 395), (178, 274, 393, 483), (177, 273, 398, 484), (272, 176, 485, 396), (271, 175, 486, 399), (174, 270, 397, 487), (173, 269, 402, 488), (268, 172, 489, 400), (267, 171, 490, 403), (170, 266, 401, 491), (169, 265, 406, 492), (264, 168, 493, 404), (263, 167, 494, 407), (166, 262, 405, 495), (165, 261, 410, 496), (260, 164, 497, 408), (259, 163, 498, 411), (162, 258, 409, 499), (161, 257, 415, 500), (256, 160, 501, 413), (255, 159, 502, 414), (158, 254, 412, 503), (157, 253, 419, 504), (252, 156, 505, 416), (251, 155, 506, 418), (154, 250, 417, 507), (153, 249, 423, 508), (248, 152, 509, 421), (247, 151, 510, 422), (150, 246, 420, 511), (149, 245, 426, 512), (244, 148, 513, 424), (243, 147, 514, 427), (146, 242, 425, 515), (145, 241, 431, 516), (240, 144, 517, 429), (239, 143, 518, 430), (142, 238, 428, 519), (141, 237, 435, 520), (236, 140, 521, 433), (235, 139, 522, 434), (138, 234, 432, 523), (137, 233, 439, 524), (232, 136, 525, 437), (231, 135, 526, 438), (134, 230, 436, 527), (133, 229, 443, 528), (228, 132, 529, 441), (227, 131, 530, 442), (130, 226, 440, 531), (129, 225, 447, 532), (224, 128, 533, 445), (223, 127, 534, 446), (126, 222, 444, 535), (125, 221, 451, 536), (220, 124, 537, 449), (219, 123, 538, 450), (122, 218, 448, 539), (121, 217, 455, 540), (216, 120, 541, 453), (215, 119, 542, 454), (118, 214, 452, 543), (117, 213, 459, 544), (212, 116, 545, 457), (211, 115, 546, 458), (114, 210, 456, 547), (113, 209, 463, 548), (208, 112, 549, 461), (207, 111, 550, 462), (110, 206, 460, 551), (109, 205, 467, 552), (204, 108, 553, 465), (203, 107, 554, 466), (106, 202, 464, 555), (105, 201, 471, 556), (200, 104, 557, 469), (199, 103, 558, 470), (102, 198, 468, 559), (188, 186, 475, 473), (187, 189, 472, 474), (184, 182, 479, 477), (183, 185, 476, 478), (180, 178, 483, 481), (179, 181, 480, 482), (176, 174, 487, 485), (175, 177, 484, 486), (172, 170, 491, 489), (171, 173, 488, 490), (168, 166, 495, 493), (167, 169, 492, 494), (164, 162, 499, 497), (163, 165, 496, 498), (160, 158, 503, 501), (159, 161, 500, 502), (156, 154, 507, 505), (155, 157, 504, 506), (152, 150, 511, 509), (151, 153, 508, 510), (148, 146, 515, 513), (147, 149, 512, 514), (144, 142, 519, 517), (143, 145, 516, 518), (140, 138, 523, 521), (139, 141, 520, 522), (136, 134, 527, 525), (135, 137, 524, 526), (132, 130, 531, 529), (131, 133, 528, 530), (128, 126, 535, 533), (127, 129, 532, 534), (124, 122, 539, 537), (123, 125, 536, 538), (120, 118, 543, 541), (119, 121, 540, 542), (116, 114, 547, 545), (115, 117, 544, 546), (112, 110, 551, 549), (111, 113, 548, 550), (108, 106, 555, 553), (107, 109, 552, 554), (104, 102, 559, 557), (103, 105, 556, 558), (384, 473, 475, 385), (472, 386, 387, 474), (388, 477, 479, 389), (476, 390, 391, 478), (392, 481, 483, 393), (480, 394, 395, 482), (396, 485, 487, 397), (484, 398, 399, 486), (400, 489, 491, 401), (488, 402, 403, 490), (404, 493, 495, 405), (492, 406, 407, 494), (408, 497, 499, 409), (496, 410, 411, 498), (413, 501, 503, 412), (500, 415, 414, 502), (416, 505, 507, 417), (504, 419, 418, 506), (421, 509, 511, 420), (508, 423, 422, 510), (424, 513, 515, 425), (512, 426, 427, 514), (429, 517, 519, 428), (516, 431, 430, 518), (433, 521, 523, 432), (520, 435, 434, 522), (437, 525, 527, 436), (524, 439, 438, 526), (441, 529, 531, 440), (528, 443, 442, 530), (445, 533, 535, 444), (532, 447, 446, 534), (449, 537, 539, 448), (536, 451, 450, 538), (453, 541, 543, 452), (540, 455, 454, 542), (457, 545, 547, 456), (544, 459, 458, 546), (461, 549, 551, 460), (548, 463, 462, 550), (465, 553, 555, 464), (552, 467, 466, 554), (469, 557, 559, 468), (556, 471, 470, 558), (589, 560, 621, 590), (588, 589, 590, 591), (587, 588, 591, 592), (587, 592, 593, 586), (585, 586, 593, 594), (584, 585, 594, 595), (584, 595, 596, 583), (582, 583, 596, 597), (581, 582, 597, 598), (581, 598, 599, 580), (579, 580, 599, 600), (578, 579, 600, 601), (577, 604, 605, 576), (576, 605, 606, 575), (575, 606, 607, 574), (574, 607, 608, 573), (572, 573, 608, 609), (572, 609, 610, 571), (570, 571, 610, 611), (569, 570, 611, 612), (569, 612, 613, 568), (568, 613, 614, 567), (566, 567, 614, 615), (566, 615, 616, 565), (565, 616, 617, 564), (564, 617, 618, 563), (562, 563, 618, 619), (562, 619, 620, 561), (621, 560, 561, 620), (620, 623, 622, 621), (619, 624, 623, 620), (619, 618, 625, 624), (617, 626, 625, 618), (616, 627, 626, 617), (615, 628, 627, 616), (615, 614, 629, 628), (613, 630, 629, 614), (612, 631, 630, 613), (612, 611, 632, 631), (611, 610, 633, 632), (609, 634, 633, 610), (609, 608, 635, 634), (607, 636, 635, 608), (606, 637, 636, 607), (605, 638, 637, 606), (604, 639, 638, 605), (603, 640, 639, 604), (603, 602, 641, 640), (601, 642, 641, 602), (601, 600, 643, 642), (600, 599, 644, 643), (598, 645, 644, 599), (598, 597, 646, 645), (597, 596, 647, 646), (595, 648, 647, 596), (595, 594, 649, 648), (594, 593, 650, 649), (592, 651, 650, 593), (592, 591, 652, 651), (591, 590, 653, 652), (590, 621, 622, 653), (653, 622, 685, 654), (652, 653, 654, 655), (651, 652, 655, 656), (651, 656, 657, 650), (649, 650, 657, 658), (648, 649, 658, 659), (648, 659, 660, 647), (646, 647, 660, 661), (645, 646, 661, 662), (645, 662, 663, 644), (643, 644, 663, 664), (642, 643, 664, 665), (642, 665, 666, 641), (640, 641, 666, 667), (640, 667, 668, 639), (639, 668, 669, 638), (638, 669, 670, 637), (637, 670, 671, 636), (636, 671, 672, 635), (634, 635, 672, 673), (634, 673, 674, 633), (632, 633, 674, 675), (631, 632, 675, 676), (631, 676, 677, 630), (630, 677, 678, 629), (628, 629, 678, 679), (628, 679, 680, 627), (627, 680, 681, 626), (626, 681, 682, 625), (624, 625, 682, 683), (624, 683, 684, 623), (623, 684, 685, 622), (684, 687, 686, 685), (683, 688, 687, 684), (683, 682, 689, 688), (681, 690, 689, 682), (680, 691, 690, 681), (679, 692, 691, 680), (679, 678, 693, 692), (677, 694, 693, 678), (676, 695, 694, 677), (676, 675, 696, 695), (675, 674, 697, 696), (673, 698, 697, 674), (673, 672, 699, 698), (671, 700, 699, 672), (670, 701, 700, 671), (669, 702, 701, 670), (668, 703, 702, 669), (667, 704, 703, 668), (667, 666, 705, 704), (665, 706, 705, 666), (665, 664, 707, 706), (664, 663, 708, 707), (662, 709, 708, 663), (662, 661, 710, 709), (661, 660, 711, 710), (659, 712, 711, 660), (659, 658, 713, 712), (658, 657, 714, 713), (656, 715, 714, 657), (656, 655, 716, 715), (655, 654, 717, 716), (654, 685, 686, 717), (717, 686, 749, 718), (716, 717, 718, 719), (715, 716, 719, 720), (715, 720, 721, 714), (713, 714, 721, 722), (712, 713, 722, 723), (712, 723, 724, 711), (710, 711, 724, 725), (709, 710, 725, 726), (709, 726, 727, 708), (707, 708, 727, 728), (706, 707, 728, 729), (706, 729, 730, 705), (704, 705, 730, 731), (704, 731, 732, 703), (703, 732, 733, 702), (702, 733, 734, 701), (701, 734, 735, 700), (700, 735, 736, 699), (698, 699, 736, 737), (698, 737, 738, 697), (696, 697, 738, 739), (695, 696, 739, 740), (695, 740, 741, 694), (694, 741, 742, 693), (692, 693, 742, 743), (692, 743, 744, 691), (691, 744, 745, 690), (690, 745, 746, 689), (688, 689, 746, 747), (688, 747, 748, 687), (687, 748, 749, 686), (748, 750, 749), (747, 750, 748), (747, 746, 750), (745, 750, 746), (744, 750, 745), (743, 750, 744), (743, 742, 750), (741, 750, 742), (740, 750, 741), (740, 739, 750), (739, 738, 750), (737, 750, 738), (737, 736, 750), (735, 750, 736), (734, 750, 735), (733, 750, 734), (732, 750, 733), (731, 750, 732), (731, 730, 750), (729, 750, 730), (729, 728, 750), (728, 727, 750), (726, 750, 727), (726, 725, 750), (725, 724, 750), (723, 750, 724), (723, 722, 750), (722, 721, 750), (720, 750, 721), (720, 719, 750), (719, 718, 750), (718, 749, 750), (560, 589, 751, 782), (589, 588, 752, 751), (588, 587, 753, 752), (586, 754, 753, 587), (586, 585, 755, 754), (585, 584, 756, 755), (583, 757, 756, 584), (583, 582, 758, 757), (582, 581, 759, 758), (580, 760, 759, 581), (580, 579, 761, 760), (579, 578, 762, 761), (576, 766, 765, 577), (575, 767, 766, 576), (574, 768, 767, 575), (573, 769, 768, 574), (573, 572, 770, 769), (571, 771, 770, 572), (571, 570, 772, 771), (570, 569, 773, 772), (568, 774, 773, 569), (567, 775, 774, 568), (567, 566, 776, 775), (565, 777, 776, 566), (564, 778, 777, 565), (563, 779, 778, 564), (563, 562, 780, 779), (561, 781, 780, 562), (560, 782, 781, 561), (782, 783, 784, 781), (781, 784, 785, 780), (779, 780, 785, 786), (779, 786, 787, 778), (778, 787, 788, 777), (777, 788, 789, 776), (775, 776, 789, 790), (775, 790, 791, 774), (774, 791, 792, 773), (772, 773, 792, 793), (771, 772, 793, 794), (771, 794, 795, 770), (769, 770, 795, 796), (769, 796, 797, 768), (768, 797, 798, 767), (767, 798, 799, 766), (766, 799, 800, 765), (765, 800, 801, 764), (763, 764, 801, 802), (763, 802, 803, 762), (761, 762, 803, 804), (760, 761, 804, 805), (760, 805, 806, 759), (758, 759, 806, 807), (757, 758, 807, 808), (757, 808, 809, 756), (755, 756, 809, 810), (754, 755, 810, 811), (754, 811, 812, 753), (752, 753, 812, 813), (751, 752, 813, 814), (782, 751, 814, 783), (783, 814, 815, 846), (814, 813, 816, 815), (813, 812, 817, 816), (811, 818, 817, 812), (811, 810, 819, 818), (810, 809, 820, 819), (808, 821, 820, 809), (808, 807, 822, 821), (807, 806, 823, 822), (805, 824, 823, 806), (805, 804, 825, 824), (804, 803, 826, 825), (802, 827, 826, 803), (802, 801, 828, 827), (800, 829, 828, 801), (799, 830, 829, 800), (798, 831, 830, 799), (797, 832, 831, 798), (796, 833, 832, 797), (796, 795, 834, 833), (794, 835, 834, 795), (794, 793, 836, 835), (793, 792, 837, 836), (791, 838, 837, 792), (790, 839, 838, 791), (790, 789, 840, 839), (788, 841, 840, 789), (787, 842, 841, 788), (786, 843, 842, 787), (786, 785, 844, 843), (784, 845, 844, 785), (783, 846, 845, 784), (846, 847, 848, 845), (845, 848, 849, 844), (843, 844, 849, 850), (843, 850, 851, 842), (842, 851, 852, 841), (841, 852, 853, 840), (839, 840, 853, 854), (839, 854, 855, 838), (838, 855, 856, 837), (836, 837, 856, 857), (835, 836, 857, 858), (835, 858, 859, 834), (833, 834, 859, 860), (833, 860, 861, 832), (832, 861, 862, 831), (831, 862, 863, 830), (830, 863, 864, 829), (829, 864, 865, 828), (827, 828, 865, 866), (827, 866, 867, 826), (825, 826, 867, 868), (824, 825, 868, 869), (824, 869, 870, 823), (822, 823, 870, 871), (821, 822, 871, 872), (821, 872, 873, 820), (819, 820, 873, 874), (818, 819, 874, 875), (818, 875, 876, 817), (816, 817, 876, 877), (815, 816, 877, 878), (846, 815, 878, 847), (847, 878, 879, 910), (878, 877, 880, 879), (877, 876, 881, 880), (875, 882, 881, 876), (875, 874, 883, 882), (874, 873, 884, 883), (872, 885, 884, 873), (872, 871, 886, 885), (871, 870, 887, 886), (869, 888, 887, 870), (869, 868, 889, 888), (868, 867, 890, 889), (866, 891, 890, 867), (866, 865, 892, 891), (864, 893, 892, 865), (863, 894, 893, 864), (862, 895, 894, 863), (861, 896, 895, 862), (860, 897, 896, 861), (860, 859, 898, 897), (858, 899, 898, 859), (858, 857, 900, 899), (857, 856, 901, 900), (855, 902, 901, 856), (854, 903, 902, 855), (854, 853, 904, 903), (852, 905, 904, 853), (851, 906, 905, 852), (850, 907, 906, 851), (850, 849, 908, 907), (848, 909, 908, 849), (847, 910, 909, 848), (910, 911, 912, 909), (909, 912, 913, 908), (907, 908, 913, 914), (907, 914, 915, 906), (906, 915, 916, 905), (905, 916, 917, 904), (903, 904, 917, 918), (903, 918, 919, 902), (902, 919, 920, 901), (900, 901, 920, 921), (899, 900, 921, 922), (899, 922, 923, 898), (897, 898, 923, 924), (897, 924, 925, 896), (896, 925, 926, 895), (895, 926, 927, 894), (894, 927, 928, 893), (893, 928, 929, 892), (891, 892, 929, 930), (891, 930, 931, 890), (889, 890, 931, 932), (888, 889, 932, 933), (888, 933, 934, 887), (886, 887, 934, 935), (885, 886, 935, 936), (885, 936, 937, 884), (883, 884, 937, 938), (882, 883, 938, 939), (882, 939, 940, 881), (880, 881, 940, 941), (879, 880, 941, 942), (910, 879, 942, 911), (911, 942, 943, 974), (942, 941, 944, 943), (941, 940, 945, 944), (939, 946, 945, 940), (939, 938, 947, 946), (938, 937, 948, 947), (936, 949, 948, 937), (936, 935, 950, 949), (935, 934, 951, 950), (933, 952, 951, 934), (933, 932, 953, 952), (932, 931, 954, 953), (930, 955, 954, 931), (930, 929, 956, 955), (928, 957, 956, 929), (927, 958, 957, 928), (926, 959, 958, 927), (925, 960, 959, 926), (924, 961, 960, 925), (924, 923, 962, 961), (922, 963, 962, 923), (922, 921, 964, 963), (921, 920, 965, 964), (919, 966, 965, 920), (918, 967, 966, 919), (918, 917, 968, 967), (916, 969, 968, 917), (915, 970, 969, 916), (914, 971, 970, 915), (914, 913, 972, 971), (912, 973, 972, 913), (911, 974, 973, 912), (974, 975, 976, 973), (973, 976, 977, 972), (971, 972, 977, 978), (971, 978, 979, 970), (970, 979, 980, 969), (969, 980, 981, 968), (967, 968, 981, 982), (967, 982, 983, 966), (966, 983, 984, 965), (964, 965, 984, 985), (963, 964, 985, 986), (963, 986, 987, 962), (961, 962, 987, 988), (961, 988, 989, 960), (960, 989, 990, 959), (959, 990, 991, 958), (958, 991, 992, 957), (957, 992, 993, 956), (955, 956, 993, 994), (955, 994, 995, 954), (953, 954, 995, 996), (952, 953, 996, 997), (952, 997, 998, 951), (950, 951, 998, 999), (949, 950, 999, 1000), (949, 1000, 1001, 948), (947, 948, 1001, 1002), (946, 947, 1002, 1003), (946, 1003, 1004, 945), (944, 945, 1004, 1005), (943, 944, 1005, 1006), (974, 943, 1006, 975), (975, 1006, 1007), (1006, 1005, 1007), (1005, 1004, 1007), (1003, 1007, 1004), (1003, 1002, 1007), (1002, 1001, 1007), (1000, 1007, 1001), (1000, 999, 1007), (999, 998, 1007), (997, 1007, 998), (997, 996, 1007), (996, 995, 1007), (994, 1007, 995), (994, 993, 1007), (992, 1007, 993), (991, 1007, 992), (990, 1007, 991), (989, 1007, 990), (988, 1007, 989), (988, 987, 1007), (986, 1007, 987), (986, 985, 1007), (985, 984, 1007), (983, 1007, 984), (982, 1007, 983), (982, 981, 1007), (980, 1007, 981), (979, 1007, 980), (978, 1007, 979), (978, 977, 1007), (976, 1007, 977), (975, 1007, 976), (1010, 1011, 1008, 1009), (1010, 1013, 1012, 1011), (1013, 1014, 1015, 1012), (1014, 1017, 1016, 1015), (1016, 1017, 1018, 1032), (1018, 1019, 1031, 1032), (1019, 1020, 1030, 1031), (1020, 1021, 1029, 1030), (1021, 1022, 1028, 1029), (1022, 1023, 1027, 1028), (1023, 1024, 1026, 1027), (1024, 1025, 1026), (1008, 1033, 1047, 1009), (1033, 1034, 1046, 1047), (1034, 1035, 1045, 1046), (1035, 1036, 1044, 1045), (1036, 1037, 1043, 1044), (1037, 1038, 1042, 1043), (1038, 1039, 1041, 1042), (1039, 1040, 1041), (1047, 1048, 1086, 1009), (1008, 1087, 1062, 1033), (1046, 1049, 1048, 1047), (1045, 1050, 1049, 1046), (1044, 1051, 1050, 1045), (1043, 1052, 1051, 1044), (1042, 1053, 1052, 1043), (1041, 1054, 1053, 1042), (1040, 1055, 1054, 1041), (1039, 1056, 1055, 1040), (1038, 1057, 1056, 1039), (1037, 1058, 1057, 1038), (1036, 1059, 1058, 1037), (1035, 1060, 1059, 1036), (1034, 1061, 1060, 1035), (1033, 1062, 1061, 1034), (1032, 1063, 1079, 1016), (1017, 1078, 1077, 1018), (1031, 1064, 1063, 1032), (1030, 1065, 1064, 1031), (1029, 1066, 1065, 1030), (1028, 1067, 1066, 1029), (1027, 1068, 1067, 1028), (1026, 1069, 1068, 1027), (1025, 1070, 1069, 1026), (1024, 1071, 1070, 1025), (1023, 1072, 1071, 1024), (1022, 1073, 1072, 1023), (1021, 1074, 1073, 1022), (1020, 1075, 1074, 1021), (1019, 1076, 1075, 1020), (1018, 1077, 1076, 1019), (1014, 1081, 1078, 1017), (1016, 1079, 1080, 1015), (1013, 1082, 1081, 1014), (1015, 1080, 1083, 1012), (1010, 1085, 1082, 1013), (1012, 1083, 1084, 1011), (1011, 1084, 1087, 1008), (1009, 1086, 1085, 1010), (1080, 1081, 1082, 1083), (1082, 1085, 1084, 1083), (1084, 1085, 1086, 1087), (1048, 1062, 1087, 1086), (1048, 1049, 1061, 1062), (1078, 1081, 1080, 1079), (1063, 1077, 1078, 1079), (1063, 1064, 1076, 1077), (1064, 1065, 1075, 1076), (1065, 1066, 1074, 1075), (1066, 1067, 1073, 1074), (1067, 1068, 1072, 1073), (1068, 1069, 1071, 1072), (1069, 1070, 1071), (1091, 1088, 1098, 1100), (1100, 1098, 1107, 1099), (1099, 1107, 1089, 1090), (1090, 1093, 1102, 1099), (1099, 1102, 1101, 1100), (1100, 1101, 1092, 1091), (1105, 1104, 1111, 1112), (1106, 1103, 1104, 1105), (1113, 1110, 1103, 1106), (1106, 1097, 1114, 1113), (1105, 1096, 1097, 1106), (1112, 1115, 1096, 1105), (1089, 1107, 1109), (1088, 1108, 1098), (1094, 1114, 1097), (1095, 1096, 1115), (1117, 1092, 1101, 1118), (1118, 1101, 1102, 1119), (1119, 1102, 1093, 1116), (1107, 1120, 1122, 1109), (1098, 1123, 1120, 1107), (1108, 1121, 1123, 1098), (1109, 1122, 1124, 1089), (1089, 1124, 1125, 1090), (1090, 1125, 1116, 1093), (1088, 1126, 1121, 1108), (1092, 1117, 1127, 1091), (1091, 1127, 1126, 1088), (1095, 1129, 1130, 1096), (1129, 1117, 1118, 1130), (1096, 1130, 1131, 1097), (1097, 1131, 1128, 1094), (1131, 1119, 1116, 1128), (1120, 1132, 1134, 1122), (1132, 1103, 1110, 1134), (1123, 1135, 1132, 1120), (1135, 1104, 1103, 1132), (1121, 1133, 1135, 1123), (1133, 1111, 1104, 1135), (1122, 1134, 1136, 1124), (1134, 1110, 1113, 1136), (1124, 1136, 1137, 1125), (1136, 1113, 1114, 1137), (1125, 1137, 1128, 1116), (1137, 1114, 1094, 1128), (1126, 1138, 1133, 1121), (1138, 1112, 1111, 1133), (1117, 1129, 1139, 1127), (1129, 1095, 1115, 1139), (1127, 1139, 1138, 1126), (1139, 1115, 1112, 1138)])
me_projector.polygons.foreach_set('material_index', [0, 0, 0, 0, 0, 0, 0, 0, 0, 0, 0, 0, 0, 0, 0, 0, 0, 0, 0, 0, 0, 0, 0, 0, 0, 0, 0, 0, 0, 0, 0, 0, 0, 0, 0, 0, 0, 0, 0, 0, 0, 0, 0, 0, 0, 0, 0, 0, 0, 0, 0, 0, 0, 0, 0, 0, 0, 0, 0, 0, 0, 0, 0, 0, 0, 0, 0, 0, 0, 0, 0, 0, 0, 0, 0, 0, 0, 0, 0, 0, 0, 0, 0, 0, 0, 0, 0, 0, 0, 0, 0, 0, 0, 0, 0, 0, 2, 2, 2, 2, 2, 2, 2, 2, 2, 2, 2, 2, 2, 2, 2, 2, 2, 2, 2, 2, 2, 2, 2, 2, 2, 2, 2, 2, 2, 2, 2, 2, 2, 2, 2, 2, 2, 2, 2, 2, 2, 2, 2, 2, 2, 2, 0, 0, 0, 0, 0, 0, 0, 0, 0, 0, 0, 0, 0, 0, 0, 0, 0, 0, 0, 0, 0, 0, 0, 0, 0, 0, 0, 0, 0, 0, 0, 0, 0, 0, 0, 0, 0, 0, 0, 0, 0, 0, 0, 0, 0, 0, 0, 0, 0, 0, 0, 0, 0, 0, 0, 0, 0, 0, 0, 0, 0, 0, 0, 0, 0, 0, 0, 0, 0, 0, 0, 0, 0, 0, 0, 0, 0, 0, 0, 0, 0, 0, 0, 0, 0, 0, 0, 0, 0, 0, 0, 0, 0, 0, 0, 0, 0, 0, 0, 0, 0, 0, 0, 0, 0, 0, 0, 0, 0, 0, 0, 0, 0, 0, 0, 0, 0, 0, 0, 0, 0, 0, 0, 0, 0, 0, 0, 0, 0, 0, 0, 0, 0, 0, 0, 0, 0, 0, 0, 0, 0, 0, 0, 0, 0, 0, 0, 0, 0, 0, 0, 0, 0, 0, 0, 0, 0, 0, 0, 0, 0, 0, 0, 0, 0, 0, 0, 0, 0, 0, 0, 0, 0, 0, 0, 0, 0, 0, 0, 0, 0, 0, 0, 0, 0, 0, 0, 0, 0, 0, 0, 0, 0, 0, 0, 0, 0, 0, 0, 0, 0, 0, 0, 0, 0, 0, 0, 0, 0, 0, 0, 0, 0, 0, 0, 0, 0, 0, 0, 0, 0, 0, 0, 0, 0, 0, 0, 0, 0, 0, 0, 0, 0, 0, 0, 0, 0, 0, 0, 0, 0, 0, 0, 0, 0, 0, 0, 0, 0, 0, 0, 0, 0, 0, 0, 0, 0, 0, 0, 0, 0, 0, 0, 0, 0, 0, 0, 0, 0, 0, 0, 0, 0, 0, 0, 0, 0, 0, 0, 0, 0, 0, 0, 0, 0, 0, 0, 0, 0, 0, 0, 0, 0, 0, 0, 0, 0, 0, 0, 0, 0, 0, 0, 0, 0, 0, 0, 0, 0, 0, 0, 0, 0, 0, 0, 0, 0, 0, 0, 0, 0, 0, 0, 0, 0, 0, 0, 0, 0, 0, 0, 0, 0, 0, 0, 0, 0, 0, 0, 0, 0, 0, 0, 0, 0, 0, 0, 0, 0, 0, 0, 0, 0, 0, 0, 0, 0, 0, 0, 0, 0, 0, 0, 1, 1, 1, 1, 1, 1, 1, 1, 1, 1, 1, 1, 1, 1, 1, 1, 1, 1, 1, 1, 1, 1, 1, 1, 1, 1, 1, 1, 1, 1, 1, 1, 1, 1, 1, 1, 1, 1, 1, 1, 1, 1, 1, 1, 1, 1, 1, 1, 1, 1, 1, 1, 1, 1, 1, 1, 1, 1, 1, 1, 1, 1, 1, 1, 1, 1, 1, 1, 1, 1, 1, 1, 1, 1, 1, 1, 1, 1, 1, 1, 1, 1, 1, 1, 1, 1, 1, 1, 1, 1, 1, 1, 1, 1, 1, 1, 1, 1, 1, 1, 1, 1, 1, 1, 1, 1, 1, 1, 1, 1, 1, 1, 1, 1, 1, 1, 1, 1, 1, 1, 1, 1, 1, 1, 1, 1, 1, 1, 1, 1, 1, 1, 1, 1, 1, 1, 1, 1, 1, 1, 1, 1, 1, 1, 1, 1, 1, 1, 1, 1, 1, 1, 1, 1, 1, 1, 1, 1, 1, 1, 1, 1, 1, 1, 1, 1, 1, 1, 1, 1, 1, 1, 1, 1, 1, 1, 1, 1, 1, 1, 1, 1, 1, 1, 1, 1, 1, 1, 1, 1, 1, 1, 1, 1, 1, 1, 1, 1, 1, 1, 1, 1, 1, 1, 1, 1, 1, 1, 1, 1, 1, 1, 1, 1, 1, 1, 1, 1, 1, 1, 1, 1, 1, 1, 1, 1, 1, 1, 1, 1, 1, 1, 1, 1, 1, 1, 1, 1, 1, 1, 1, 1, 1, 1, 1, 1, 1, 1, 1, 1, 1, 1, 1, 1, 1, 1, 1, 1, 1, 1, 1, 1, 1, 1, 1, 1, 1, 1, 1, 1, 1, 1, 1, 1, 1, 1, 1, 1, 1, 1, 1, 1, 1, 1, 1, 1, 1, 1, 1, 1, 1, 1, 1, 1, 1, 1, 1, 1, 1, 1, 1, 1, 1, 1, 1, 1, 1, 1, 1, 1, 1, 1, 1, 1, 1, 1, 1, 1, 1, 1, 1, 1, 1, 1, 1, 1, 1, 1, 1, 1, 1, 1, 1, 1, 1, 1, 1, 1, 1, 1, 1, 1, 1, 1, 1, 1, 1, 1, 1, 1, 1, 1, 1, 1, 1, 1, 1, 1, 1, 1, 1, 1, 1, 1, 1, 1, 1, 1, 1, 1, 1, 1, 1, 1, 1, 1, 1, 1, 1, 1, 1, 1, 1, 1, 1, 1, 1, 1, 1, 1, 1, 1, 1, 1, 1, 1, 1, 1, 1, 1, 1, 1, 1, 1, 1, 1, 1, 1, 1, 1, 1, 1, 1, 1, 1, 1, 1, 1, 1, 1, 1, 1, 1, 1, 1, 1, 1, 1, 1, 1, 1, 1, 1, 1, 1, 1, 1, 1, 1, 1, 1, 1, 2, 2, 2, 2, 2, 2, 2, 2, 2, 2, 2, 2, 2, 2, 2, 2, 2, 2, 2, 2, 2, 2, 2, 2, 2, 2, 2, 2, 2, 2, 2, 2, 1, 1, 1, 1, 1, 1, 1, 1, 1, 1, 1, 1, 1, 1, 1, 1, 1, 1, 1, 1, 1, 1, 1, 1, 1, 1, 1, 1, 1, 1, 1, 1, 1, 1, 1, 1, 1, 1, 1, 1, 1, 1, 1, 1, 1, 1, 1, 1, 1, 1, 1, 1, 1, 1, 1, 1, 1, 1, 1, 1, 1, 1, 1, 1, 1, 1, 1, 1, 1, 1, 1, 1, 1, 1, 0, 0, 0, 0, 0, 0, 0, 0, 0, 0, 0, 0, 0, 0, 0, 0, 0, 0, 0, 0, 0, 0, 0, 0, 0, 0, 0, 0, 0, 0, 0, 0, 0, 0, 0, 0, 0, 0, 0, 0, 0, 0, 0, 0, 0, 0, 0, 0, 0, 0, 0])
me_projector.materials.append(mat_projector)
me_projector.materials.append(mat_lense)
me_projector.materials.append(mat_black)
me_projector.use_remesh_preserve_volume = False
me_projector.use_remesh_preserve_attributes = False
me_projector.use_mirror_vertex_groups = False
me_projector.update()

# ---- objects
ob_lamp = bpy.data.objects.new('Lamp', light_lamp)
ob_camera = bpy.data.objects.new('Camera', cam_camera)
ob_projector = bpy.data.objects.new('Projector', me_projector)

# ---- transforms, parenting, visibility, modifiers, constraints
ob_lamp.location = (4.076, 1.005, 5.904)
ob_lamp.rotation_euler = (0.6503, 0.05522, 1.866)
ob_lamp.lock_rotations_4d = False
ob_lamp.empty_display_type = 'ARROWS'
ob_lamp.color = (0.0, 0.0, 0.0, 0.0)
ob_lamp.lineart.crease_threshold = 0.0
ob_camera.location = (1.564, -1.351, 1.197)
ob_camera.rotation_euler = (1.028, -9.707e-06, 0.8393)
ob_camera.scale = (1.0, 1.0, 1.0)
ob_camera.lock_rotations_4d = False
ob_camera.empty_display_type = 'ARROWS'
ob_camera.color = (0.0, 0.0, 0.0, 0.0)
ob_camera.display_type = 'WIRE'
ob_camera.lineart.crease_threshold = 0.0
ob_projector.location = (0.04358, 0.0, 0.0)
ob_projector.rotation_euler = (1.571, 0.0, 0.0)
ob_projector.empty_display_type = 'ARROWS'
ob_projector.lineart.crease_threshold = 0.0
_m = ob_projector.modifiers.new('Subsurf', 'SUBSURF')
_m.uv_smooth = 'PRESERVE_CORNERS'
_m.quality = 2
_m.subdivision_type = 'SIMPLE'
_m.levels = 0
_m.show_only_control_edges = False
_m = ob_projector.modifiers.new('Subsurf.000', 'SUBSURF')
_m.uv_smooth = 'PRESERVE_CORNERS'
_m.levels = 0
_m.render_levels = 4
_m.show_only_control_edges = False
_m.use_creases = False

# ---- collection membership
col_collection_1.objects.link(ob_lamp)
col_collection_1.objects.link(ob_camera)
col_collection_1.objects.link(ob_projector)

# ---- scene / render settings (as saved in the file)
scene.camera = ob_camera
scene.frame_start = 1; scene.frame_end = 250; scene.frame_set(1)
scene.render.engine = 'BLENDER_EEVEE_NEXT'
scene.render.image_settings.color_mode = 'RGB'
scene.render.image_settings.compression = 90
scene.render.resolution_percentage = 50
scene.render.dither_intensity = 0.0
scene.render.bake_margin = 2
scene.render.bake_bias = 0.0
scene.cycles.use_denoising = False
scene.cycles.samples = 10
scene.cycles.sampling_pattern = 'TABULATED_SOBOL'
scene.cycles.light_sampling_threshold = 0.0
scene.cycles.use_adaptive_sampling = False
scene.cycles.use_light_tree = False
scene.cycles.blur_glossy = 0.0
scene.cycles.volume_bounces = 1
scene.cycles.pixel_filter_type = 'GAUSSIAN'
scene.cycles.sample_clamp_indirect = 0.0
scene.view_settings.view_transform = 'Standard'
bpy.context.view_layer.update()
